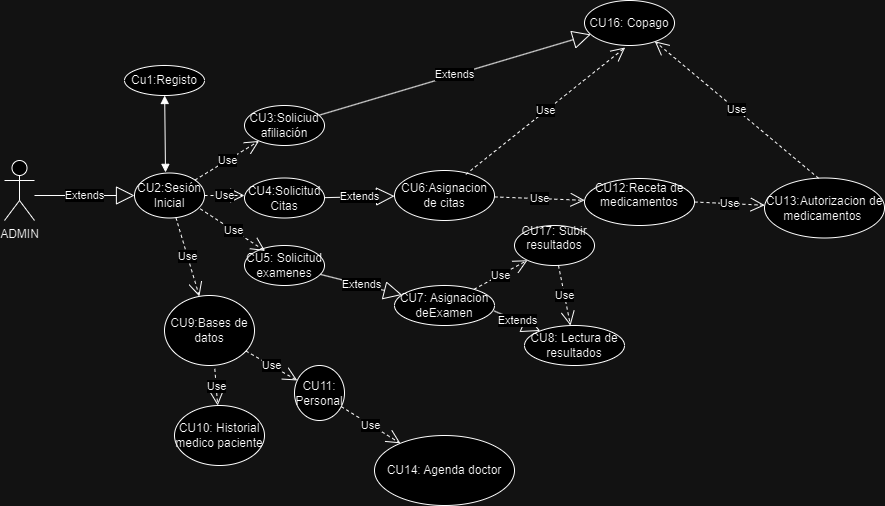

The diagram above was exported from draw.io. Its source (the exported page's mxGraphModel, read from the mxfile embedded in the PNG):
<mxGraphModel dx="996" dy="372" grid="1" gridSize="10" guides="1" tooltips="1" connect="1" arrows="1" fold="1" page="1" pageScale="1" pageWidth="200000" pageHeight="200000" math="0" shadow="0">
  <root>
    <mxCell id="0" />
    <mxCell id="1" parent="0" />
    <mxCell id="oMNCSlBhxs57B0v-J_GE-1" value="&lt;font style=&quot;vertical-align: inherit;&quot;&gt;&lt;font style=&quot;vertical-align: inherit;&quot;&gt;ADMIN&lt;/font&gt;&lt;/font&gt;" style="shape=umlActor;verticalLabelPosition=bottom;verticalAlign=top;html=1;" parent="1" vertex="1">
      <mxGeometry x="40" y="335" width="30" height="60" as="geometry" />
    </mxCell>
    <mxCell id="oMNCSlBhxs57B0v-J_GE-2" value="&lt;font style=&quot;vertical-align: inherit;&quot;&gt;&lt;font style=&quot;vertical-align: inherit;&quot;&gt;CU2:Sesión Inicial&lt;/font&gt;&lt;/font&gt;" style="ellipse;whiteSpace=wrap;html=1;" parent="1" vertex="1">
      <mxGeometry x="170" y="347.5" width="70" height="45" as="geometry" />
    </mxCell>
    <mxCell id="oMNCSlBhxs57B0v-J_GE-3" value="Cu1:Registo" style="ellipse;whiteSpace=wrap;html=1;" parent="1" vertex="1">
      <mxGeometry x="160" y="240" width="80" height="30" as="geometry" />
    </mxCell>
    <mxCell id="oMNCSlBhxs57B0v-J_GE-4" value="" style="endArrow=block;startArrow=block;endFill=1;startFill=1;html=1;rounded=0;entryX=0.443;entryY=-0.014;entryDx=0;entryDy=0;entryPerimeter=0;" parent="1" source="oMNCSlBhxs57B0v-J_GE-3" target="oMNCSlBhxs57B0v-J_GE-2" edge="1">
      <mxGeometry width="160" relative="1" as="geometry">
        <mxPoint x="200" y="210" as="sourcePoint" />
        <mxPoint x="200" y="370" as="targetPoint" />
      </mxGeometry>
    </mxCell>
    <mxCell id="oMNCSlBhxs57B0v-J_GE-7" value="CU3:Soliciud afiliación" style="ellipse;whiteSpace=wrap;html=1;" parent="1" vertex="1">
      <mxGeometry x="280" y="280" width="80" height="40" as="geometry" />
    </mxCell>
    <mxCell id="oMNCSlBhxs57B0v-J_GE-8" value="CU4:Solicitud Citas" style="ellipse;whiteSpace=wrap;html=1;" parent="1" vertex="1">
      <mxGeometry x="280" y="352.5" width="80" height="40" as="geometry" />
    </mxCell>
    <mxCell id="oMNCSlBhxs57B0v-J_GE-9" value="CU5: Solicitud examenes" style="ellipse;whiteSpace=wrap;html=1;" parent="1" vertex="1">
      <mxGeometry x="280" y="420" width="80" height="40" as="geometry" />
    </mxCell>
    <mxCell id="oMNCSlBhxs57B0v-J_GE-11" value="CU6:Asignacion de citas" style="ellipse;whiteSpace=wrap;html=1;" parent="1" vertex="1">
      <mxGeometry x="430" y="345" width="100" height="50" as="geometry" />
    </mxCell>
    <mxCell id="oMNCSlBhxs57B0v-J_GE-12" value="Extends" style="endArrow=block;endSize=16;endFill=0;html=1;rounded=0;" parent="1" edge="1">
      <mxGeometry width="160" relative="1" as="geometry">
        <mxPoint x="70" y="370" as="sourcePoint" />
        <mxPoint x="170" y="370" as="targetPoint" />
      </mxGeometry>
    </mxCell>
    <mxCell id="oMNCSlBhxs57B0v-J_GE-14" value="Use" style="endArrow=open;endSize=12;dashed=1;html=1;rounded=0;" parent="1" source="oMNCSlBhxs57B0v-J_GE-2" edge="1">
      <mxGeometry width="160" relative="1" as="geometry">
        <mxPoint x="240" y="370" as="sourcePoint" />
        <mxPoint x="280" y="370" as="targetPoint" />
      </mxGeometry>
    </mxCell>
    <mxCell id="oMNCSlBhxs57B0v-J_GE-15" value="Use" style="endArrow=open;endSize=12;dashed=1;html=1;rounded=0;" parent="1" source="oMNCSlBhxs57B0v-J_GE-2" target="oMNCSlBhxs57B0v-J_GE-7" edge="1">
      <mxGeometry width="160" relative="1" as="geometry">
        <mxPoint x="240" y="370" as="sourcePoint" />
        <mxPoint x="400" y="370" as="targetPoint" />
      </mxGeometry>
    </mxCell>
    <mxCell id="oMNCSlBhxs57B0v-J_GE-16" value="Use" style="endArrow=open;endSize=12;dashed=1;html=1;rounded=0;exitX=0.94;exitY=0.797;exitDx=0;exitDy=0;exitPerimeter=0;entryX=0.258;entryY=0.136;entryDx=0;entryDy=0;entryPerimeter=0;" parent="1" source="oMNCSlBhxs57B0v-J_GE-2" target="oMNCSlBhxs57B0v-J_GE-9" edge="1">
      <mxGeometry width="160" relative="1" as="geometry">
        <mxPoint x="220" y="400" as="sourcePoint" />
        <mxPoint x="280" y="440" as="targetPoint" />
      </mxGeometry>
    </mxCell>
    <mxCell id="oMNCSlBhxs57B0v-J_GE-17" value="CU8: Lectura de resultados" style="ellipse;whiteSpace=wrap;html=1;" parent="1" vertex="1">
      <mxGeometry x="560" y="500" width="100" height="40" as="geometry" />
    </mxCell>
    <mxCell id="oMNCSlBhxs57B0v-J_GE-18" value="Extends" style="endArrow=block;endSize=16;endFill=0;html=1;rounded=0;" parent="1" source="oMNCSlBhxs57B0v-J_GE-9" target="oMNCSlBhxs57B0v-J_GE-23" edge="1">
      <mxGeometry width="160" relative="1" as="geometry">
        <mxPoint x="360" y="440" as="sourcePoint" />
        <mxPoint x="460" y="470" as="targetPoint" />
      </mxGeometry>
    </mxCell>
    <mxCell id="oMNCSlBhxs57B0v-J_GE-21" value="Extends" style="endArrow=block;endSize=16;endFill=0;html=1;rounded=0;" parent="1" source="oMNCSlBhxs57B0v-J_GE-8" target="oMNCSlBhxs57B0v-J_GE-11" edge="1">
      <mxGeometry width="160" relative="1" as="geometry">
        <mxPoint x="360" y="372.5" as="sourcePoint" />
        <mxPoint x="520" y="372.5" as="targetPoint" />
      </mxGeometry>
    </mxCell>
    <mxCell id="oMNCSlBhxs57B0v-J_GE-23" value="CU7: Asignacion deExamen" style="ellipse;whiteSpace=wrap;html=1;" parent="1" vertex="1">
      <mxGeometry x="430" y="460" width="100" height="40" as="geometry" />
    </mxCell>
    <mxCell id="oMNCSlBhxs57B0v-J_GE-24" value="Extends" style="endArrow=block;endSize=16;endFill=0;html=1;rounded=0;" parent="1" source="oMNCSlBhxs57B0v-J_GE-7" target="oMNCSlBhxs57B0v-J_GE-38" edge="1">
      <mxGeometry width="160" relative="1" as="geometry">
        <mxPoint x="420" y="290" as="sourcePoint" />
        <mxPoint x="417.25347307910647" y="232.67067248369563" as="targetPoint" />
      </mxGeometry>
    </mxCell>
    <mxCell id="oMNCSlBhxs57B0v-J_GE-25" value="Extends" style="endArrow=block;endSize=16;endFill=0;html=1;rounded=0;exitX=0.996;exitY=0.636;exitDx=0;exitDy=0;exitPerimeter=0;" parent="1" source="oMNCSlBhxs57B0v-J_GE-23" target="oMNCSlBhxs57B0v-J_GE-17" edge="1">
      <mxGeometry width="160" relative="1" as="geometry">
        <mxPoint x="400" y="520" as="sourcePoint" />
        <mxPoint x="560" y="520" as="targetPoint" />
      </mxGeometry>
    </mxCell>
    <mxCell id="oMNCSlBhxs57B0v-J_GE-26" value="CU9:Bases de datos" style="ellipse;whiteSpace=wrap;html=1;" parent="1" vertex="1">
      <mxGeometry x="200" y="470" width="90" height="70" as="geometry" />
    </mxCell>
    <mxCell id="oMNCSlBhxs57B0v-J_GE-27" value="Use" style="endArrow=open;endSize=12;dashed=1;html=1;rounded=0;" parent="1" source="oMNCSlBhxs57B0v-J_GE-2" target="oMNCSlBhxs57B0v-J_GE-26" edge="1">
      <mxGeometry width="160" relative="1" as="geometry">
        <mxPoint x="70" y="519.66" as="sourcePoint" />
        <mxPoint x="230" y="519.66" as="targetPoint" />
      </mxGeometry>
    </mxCell>
    <mxCell id="oMNCSlBhxs57B0v-J_GE-28" value="CU10: Historial medico paciente" style="ellipse;whiteSpace=wrap;html=1;" parent="1" vertex="1">
      <mxGeometry x="210" y="580" width="90" height="60" as="geometry" />
    </mxCell>
    <mxCell id="oMNCSlBhxs57B0v-J_GE-29" value="Use" style="endArrow=open;endSize=12;dashed=1;html=1;rounded=0;exitX=0.559;exitY=1.048;exitDx=0;exitDy=0;exitPerimeter=0;" parent="1" source="oMNCSlBhxs57B0v-J_GE-26" target="oMNCSlBhxs57B0v-J_GE-28" edge="1">
      <mxGeometry width="160" relative="1" as="geometry">
        <mxPoint x="260" y="550" as="sourcePoint" />
        <mxPoint x="420" y="550" as="targetPoint" />
      </mxGeometry>
    </mxCell>
    <mxCell id="oMNCSlBhxs57B0v-J_GE-30" value="CU11: Personal" style="ellipse;whiteSpace=wrap;html=1;" parent="1" vertex="1">
      <mxGeometry x="330" y="540" width="50" height="55" as="geometry" />
    </mxCell>
    <mxCell id="oMNCSlBhxs57B0v-J_GE-31" value="Use" style="endArrow=open;endSize=12;dashed=1;html=1;rounded=0;" parent="1" source="oMNCSlBhxs57B0v-J_GE-26" target="oMNCSlBhxs57B0v-J_GE-30" edge="1">
      <mxGeometry width="160" relative="1" as="geometry">
        <mxPoint x="290" y="520" as="sourcePoint" />
        <mxPoint x="450" y="520" as="targetPoint" />
      </mxGeometry>
    </mxCell>
    <mxCell id="oMNCSlBhxs57B0v-J_GE-32" value="CU12:Receta de medicamentos&lt;div&gt;&lt;br&gt;&lt;/div&gt;" style="ellipse;whiteSpace=wrap;html=1;" parent="1" vertex="1">
      <mxGeometry x="620" y="353" width="110" height="47" as="geometry" />
    </mxCell>
    <mxCell id="oMNCSlBhxs57B0v-J_GE-33" value="Use" style="endArrow=open;endSize=12;dashed=1;html=1;rounded=0;" parent="1" source="oMNCSlBhxs57B0v-J_GE-11" target="oMNCSlBhxs57B0v-J_GE-32" edge="1">
      <mxGeometry width="160" relative="1" as="geometry">
        <mxPoint x="530" y="370" as="sourcePoint" />
        <mxPoint x="680" y="310" as="targetPoint" />
      </mxGeometry>
    </mxCell>
    <mxCell id="oMNCSlBhxs57B0v-J_GE-34" value="CU13:Autorizacion de medicamentos&amp;nbsp;" style="ellipse;whiteSpace=wrap;html=1;" parent="1" vertex="1">
      <mxGeometry x="800" y="352.5" width="120" height="60" as="geometry" />
    </mxCell>
    <mxCell id="oMNCSlBhxs57B0v-J_GE-36" value="CU14: Agenda doctor" style="ellipse;whiteSpace=wrap;html=1;" parent="1" vertex="1">
      <mxGeometry x="410" y="610" width="140" height="70" as="geometry" />
    </mxCell>
    <mxCell id="oMNCSlBhxs57B0v-J_GE-37" value="Use" style="endArrow=open;endSize=12;dashed=1;html=1;rounded=0;" parent="1" source="oMNCSlBhxs57B0v-J_GE-30" target="oMNCSlBhxs57B0v-J_GE-36" edge="1">
      <mxGeometry width="160" relative="1" as="geometry">
        <mxPoint x="350" y="610" as="sourcePoint" />
        <mxPoint x="510" y="610" as="targetPoint" />
      </mxGeometry>
    </mxCell>
    <mxCell id="oMNCSlBhxs57B0v-J_GE-38" value="CU16: Copago" style="ellipse;whiteSpace=wrap;html=1;" parent="1" vertex="1">
      <mxGeometry x="620" y="175" width="90" height="45" as="geometry" />
    </mxCell>
    <mxCell id="oMNCSlBhxs57B0v-J_GE-39" value="Use" style="endArrow=open;endSize=12;dashed=1;html=1;rounded=0;entryX=0.452;entryY=1.044;entryDx=0;entryDy=0;entryPerimeter=0;exitX=0.713;exitY=0.078;exitDx=0;exitDy=0;exitPerimeter=0;" parent="1" source="oMNCSlBhxs57B0v-J_GE-11" target="oMNCSlBhxs57B0v-J_GE-38" edge="1">
      <mxGeometry width="160" relative="1" as="geometry">
        <mxPoint x="500" y="340" as="sourcePoint" />
        <mxPoint x="660" y="340" as="targetPoint" />
      </mxGeometry>
    </mxCell>
    <mxCell id="oMNCSlBhxs57B0v-J_GE-41" value="Use" style="endArrow=open;endSize=12;dashed=1;html=1;rounded=0;entryX=0.781;entryY=0.907;entryDx=0;entryDy=0;entryPerimeter=0;exitX=0.451;exitY=0.005;exitDx=0;exitDy=0;exitPerimeter=0;" parent="1" source="oMNCSlBhxs57B0v-J_GE-34" target="oMNCSlBhxs57B0v-J_GE-38" edge="1">
      <mxGeometry width="160" relative="1" as="geometry">
        <mxPoint x="720" y="280" as="sourcePoint" />
        <mxPoint x="880" y="280" as="targetPoint" />
      </mxGeometry>
    </mxCell>
    <mxCell id="oMNCSlBhxs57B0v-J_GE-46" value="CU17: Subir resultados&lt;div&gt;&lt;br&gt;&lt;/div&gt;" style="ellipse;whiteSpace=wrap;html=1;" parent="1" vertex="1">
      <mxGeometry x="550" y="400" width="80" height="40" as="geometry" />
    </mxCell>
    <mxCell id="oMNCSlBhxs57B0v-J_GE-47" value="Use" style="endArrow=open;endSize=12;dashed=1;html=1;rounded=0;" parent="1" source="oMNCSlBhxs57B0v-J_GE-23" target="oMNCSlBhxs57B0v-J_GE-46" edge="1">
      <mxGeometry width="160" relative="1" as="geometry">
        <mxPoint x="480" y="460" as="sourcePoint" />
        <mxPoint x="640" y="460" as="targetPoint" />
      </mxGeometry>
    </mxCell>
    <mxCell id="oMNCSlBhxs57B0v-J_GE-48" value="Use" style="endArrow=open;endSize=12;dashed=1;html=1;rounded=0;" parent="1" source="oMNCSlBhxs57B0v-J_GE-46" target="oMNCSlBhxs57B0v-J_GE-17" edge="1">
      <mxGeometry width="160" relative="1" as="geometry">
        <mxPoint x="640" y="460" as="sourcePoint" />
        <mxPoint x="800" y="460" as="targetPoint" />
      </mxGeometry>
    </mxCell>
    <mxCell id="_6NoJ3F2Gls3Tp3l7Ji2-1" value="Use" style="endArrow=open;endSize=12;dashed=1;html=1;rounded=0;exitX=1;exitY=0.5;exitDx=0;exitDy=0;" parent="1" source="oMNCSlBhxs57B0v-J_GE-32" target="oMNCSlBhxs57B0v-J_GE-34" edge="1">
      <mxGeometry width="160" relative="1" as="geometry">
        <mxPoint x="700" y="580" as="sourcePoint" />
        <mxPoint x="860" y="580" as="targetPoint" />
      </mxGeometry>
    </mxCell>
  </root>
</mxGraphModel>